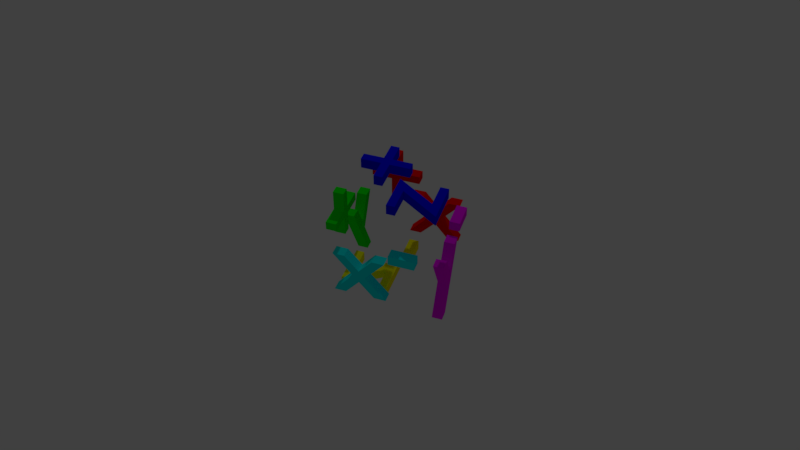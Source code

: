 # Source: orient-cube.blend  (saved by Blender 2.78.0; exported with 4.5.12 LTS)
import bpy
from mathutils import Matrix  # noqa: F401  (used for matrix-valued properties, if any)

bpy.ops.wm.read_factory_settings(use_empty=True)
scene = bpy.context.scene
scene.name = 'Scene'

# ---- collections
col_collection_1 = bpy.data.collections.new('Collection 1'); scene.collection.children.link(col_collection_1)

# ---- materials (node trees are filled in below, after node groups)
mat_material_001 = bpy.data.materials.new('Material.001')
mat_material_001.alpha_threshold = 0.0
mat_material_001.roughness = 0.5
mat_material_003 = bpy.data.materials.new('Material.003')
mat_material_003.alpha_threshold = 0.0
mat_material_003.roughness = 0.5
mat_material = bpy.data.materials.new('Material')
mat_material.alpha_threshold = 0.0
mat_material.roughness = 0.5
mat_material_004 = bpy.data.materials.new('Material.004')
mat_material_004.alpha_threshold = 0.0
mat_material_004.roughness = 0.5
mat_material_006 = bpy.data.materials.new('Material.006')
mat_material_006.alpha_threshold = 0.0
mat_material_006.roughness = 0.5
mat_material_005 = bpy.data.materials.new('Material.005')
mat_material_005.alpha_threshold = 0.0
mat_material_005.roughness = 0.5

# ---- material node trees
mat_material_001.use_nodes = True; mat_material_001.node_tree.nodes.clear()
_N = mat_material_001.node_tree.nodes; _L = mat_material_001.node_tree.links
n0 = _N.new('ShaderNodeOutputMaterial'); n0.name = 'Material Output'; n0.location = (300, 300)
n1 = _N.new('ShaderNodeBsdfDiffuse'); n1.name = 'Diffuse BSDF'; n1.location = (10, 300)
n1.inputs[0].default_value = (1.0, 1.0, 0.0, 1.0)
_L.new(n1.outputs[0], n0.inputs[0])
n0.is_active_output = True
mat_material_003.use_nodes = True; mat_material_003.node_tree.nodes.clear()
_N = mat_material_003.node_tree.nodes; _L = mat_material_003.node_tree.links
n0 = _N.new('ShaderNodeOutputMaterial'); n0.name = 'Material Output'; n0.location = (300, 300)
n1 = _N.new('ShaderNodeBsdfDiffuse'); n1.name = 'Diffuse BSDF'; n1.location = (10, 300)
n1.inputs[0].default_value = (0.0, 0.0, 1.0, 1.0)
_L.new(n1.outputs[0], n0.inputs[0])
n0.is_active_output = True
mat_material.use_nodes = True; mat_material.node_tree.nodes.clear()
_N = mat_material.node_tree.nodes; _L = mat_material.node_tree.links
n0 = _N.new('ShaderNodeOutputMaterial'); n0.name = 'Material Output'; n0.location = (300, 300)
n1 = _N.new('ShaderNodeBsdfDiffuse'); n1.name = 'Diffuse BSDF'; n1.location = (10, 300)
n1.inputs[0].default_value = (1.0, 0.0, 0.0, 1.0)
_L.new(n1.outputs[0], n0.inputs[0])
n0.is_active_output = True
mat_material_004.use_nodes = True; mat_material_004.node_tree.nodes.clear()
_N = mat_material_004.node_tree.nodes; _L = mat_material_004.node_tree.links
n0 = _N.new('ShaderNodeOutputMaterial'); n0.name = 'Material Output'; n0.location = (300, 300)
n1 = _N.new('ShaderNodeBsdfDiffuse'); n1.name = 'Diffuse BSDF'; n1.location = (10, 300)
n1.inputs[0].default_value = (0.0, 1.0, 1.0, 1.0)
_L.new(n1.outputs[0], n0.inputs[0])
n0.is_active_output = True
mat_material_006.use_nodes = True; mat_material_006.node_tree.nodes.clear()
_N = mat_material_006.node_tree.nodes; _L = mat_material_006.node_tree.links
n0 = _N.new('ShaderNodeOutputMaterial'); n0.name = 'Material Output'; n0.location = (300, 300)
n1 = _N.new('ShaderNodeBsdfDiffuse'); n1.name = 'Diffuse BSDF'; n1.location = (10, 300)
n1.inputs[0].default_value = (1.0, 0.0, 1.0, 1.0)
_L.new(n1.outputs[0], n0.inputs[0])
n0.is_active_output = True
mat_material_005.use_nodes = True; mat_material_005.node_tree.nodes.clear()
_N = mat_material_005.node_tree.nodes; _L = mat_material_005.node_tree.links
n0 = _N.new('ShaderNodeOutputMaterial'); n0.name = 'Material Output'; n0.location = (300, 300)
n1 = _N.new('ShaderNodeBsdfDiffuse'); n1.name = 'Diffuse BSDF'; n1.location = (10, 300)
n1.inputs[0].default_value = (0.0, 1.0, 0.0, 1.0)
_L.new(n1.outputs[0], n0.inputs[0])
n0.is_active_output = True

# ---- world
world_world = bpy.data.worlds.new('World'); scene.world = world_world
world_world.color = (0.05088, 0.05088, 0.05088)
world_world.use_sun_shadow = False
world_world.sun_shadow_jitter_overblur = 0.0
world_world.cycles.sampling_method = 'MANUAL'

# ---- cameras
cam_camera = bpy.data.cameras.new('Camera')
cam_camera.clip_end = 100.0
cam_camera.lens = 35.0
cam_camera.sensor_width = 32.0
cam_camera.sensor_height = 18.0
cam_camera.ortho_scale = 7.314
cam_camera.dof.focus_distance = 0.0

# ---- lights
light_lamp = bpy.data.lights.new('Lamp', 'POINT')
light_lamp.transmission_factor = 0.0
light_lamp.cutoff_distance = 30.0
light_lamp.energy = 100.0
light_lamp.shadow_buffer_clip_start = 1.001
light_lamp.shadow_soft_size = 0.1
light_lamp.shadow_maximum_resolution = 0.006
light_lamp.use_absolute_resolution = True

# ---- meshes
me_mesh_013 = bpy.data.meshes.new('Mesh.013')
me_mesh_013.from_pydata([(-0.0035, 0.365, -0.55), (-0.0035, 0.445, -0.55), (-0.3975, 0.445, -0.55), (-0.1595, 0.07601, -0.55), (-0.3875, 0.07601, -0.55), (-0.3875, -0.003987, -0.55), (-0.0045, -0.003987, -0.55), (-0.2435, 0.365, -0.55), (-0.0035, 0.365, -0.45), (-0.0035, 0.445, -0.45), (-0.3975, 0.445, -0.45), (-0.1595, 0.07601, -0.45), (-0.3875, 0.07601, -0.45), (-0.3875, -0.003987, -0.45), (-0.0045, -0.003987, -0.45), (-0.2435, 0.365, -0.45), (-0.0035, 0.365, -0.45), (-0.0035, 0.365, -0.55), (-0.0035, 0.445, -0.45), (-0.0035, 0.445, -0.55), (-0.3975, 0.445, -0.45), (-0.3975, 0.445, -0.55), (-0.1595, 0.07601, -0.45), (-0.1595, 0.07601, -0.55), (-0.3875, 0.07601, -0.45), (-0.3875, 0.07601, -0.55), (-0.3875, -0.003987, -0.45), (-0.3875, -0.003987, -0.55), (-0.0045, -0.003987, -0.45), (-0.0045, -0.003987, -0.55), (-0.2435, 0.365, -0.45), (-0.2435, 0.365, -0.55)], [], [(4, 6, 5), (4, 3, 6), (3, 7, 6), (2, 7, 3), (2, 0, 7), (2, 1, 0), (14, 12, 13), (11, 12, 14), (15, 11, 14), (15, 10, 11), (8, 10, 15), (9, 10, 8), (17, 18, 16), (21, 18, 19), (23, 20, 21), (25, 22, 23), (27, 24, 25), (29, 26, 27), (29, 30, 28), (17, 30, 31), (17, 19, 18), (21, 20, 18), (23, 22, 20), (25, 24, 22), (27, 26, 24), (29, 28, 26), (29, 31, 30), (17, 16, 30)])
me_mesh_013.materials.append(mat_material_001)
me_mesh_013.use_remesh_preserve_volume = False
me_mesh_013.use_remesh_preserve_attributes = False
me_mesh_013.use_mirror_vertex_groups = False
me_mesh_013.update()
me_mesh_012 = bpy.data.meshes.new('Mesh.012')
me_mesh_012.from_pydata([(0.07535, -0.08413, -0.45), (0.07535, 0.008866, -0.45), (0.3184, 0.008866, -0.45), (0.3184, -0.08413, -0.45), (0.07535, -0.08413, -0.55), (0.07535, 0.008866, -0.55), (0.3184, 0.008866, -0.55), (0.3184, -0.08413, -0.55), (0.07535, -0.08413, -0.55), (0.07535, -0.08413, -0.45), (0.07535, 0.008866, -0.55), (0.07535, 0.008866, -0.45), (0.3184, 0.008866, -0.55), (0.3184, 0.008866, -0.45), (0.3184, -0.08413, -0.55), (0.3184, -0.08413, -0.45)], [], [(0, 2, 1), (0, 3, 2), (6, 4, 5), (7, 4, 6), (11, 8, 9), (13, 10, 11), (15, 12, 13), (9, 14, 15), (11, 10, 8), (13, 12, 10), (15, 14, 12), (9, 8, 14)])
me_mesh_012.materials.append(mat_material_001)
me_mesh_012.use_remesh_preserve_volume = False
me_mesh_012.use_remesh_preserve_attributes = False
me_mesh_012.use_mirror_vertex_groups = False
me_mesh_012.update()
me_mesh_011 = bpy.data.meshes.new('Mesh.011')
me_mesh_011.from_pydata([(0.2379, 0.2359, 0.55), (0.4329, 0.2359, 0.55), (0.4329, 0.1539, 0.55), (0.2379, 0.1539, 0.55), (0.2379, -0.04113, 0.55), (0.1559, -0.04113, 0.55), (0.1559, 0.1539, 0.55), (-0.03915, 0.1539, 0.55), (-0.03915, 0.2359, 0.55), (0.1559, 0.2359, 0.55), (0.1559, 0.4309, 0.55), (0.2379, 0.4309, 0.55), (0.2379, 0.2359, 0.45), (0.4329, 0.2359, 0.45), (0.4329, 0.1539, 0.45), (0.2379, 0.1539, 0.45), (0.2379, -0.04113, 0.45), (0.1559, -0.04113, 0.45), (0.1559, 0.1539, 0.45), (-0.03915, 0.1539, 0.45), (-0.03915, 0.2359, 0.45), (0.1559, 0.2359, 0.45), (0.1559, 0.4309, 0.45), (0.2379, 0.4309, 0.45), (0.2379, 0.2359, 0.45), (0.2379, 0.2359, 0.55), (0.4329, 0.2359, 0.45), (0.4329, 0.2359, 0.55), (0.4329, 0.1539, 0.45), (0.4329, 0.1539, 0.55), (0.2379, 0.1539, 0.45), (0.2379, 0.1539, 0.55), (0.2379, -0.04113, 0.45), (0.2379, -0.04113, 0.55), (0.1559, -0.04113, 0.45), (0.1559, -0.04113, 0.55), (0.1559, 0.1539, 0.45), (0.1559, 0.1539, 0.55), (-0.03915, 0.1539, 0.45), (-0.03915, 0.1539, 0.55), (-0.03915, 0.2359, 0.45), (-0.03915, 0.2359, 0.55), (0.1559, 0.2359, 0.45), (0.1559, 0.2359, 0.55), (0.1559, 0.4309, 0.45), (0.1559, 0.4309, 0.55), (0.2379, 0.4309, 0.45), (0.2379, 0.4309, 0.55)], [], [(9, 11, 10), (9, 0, 11), (7, 9, 8), (7, 0, 9), (7, 1, 0), (7, 2, 1), (6, 2, 7), (5, 3, 6), (3, 2, 6), (5, 4, 3), (23, 21, 22), (12, 21, 23), (21, 19, 20), (12, 19, 21), (13, 19, 12), (14, 19, 13), (14, 18, 19), (15, 17, 18), (14, 15, 18), (16, 17, 15), (27, 24, 25), (29, 26, 27), (31, 28, 29), (33, 30, 31), (35, 32, 33), (37, 34, 35), (39, 36, 37), (41, 38, 39), (43, 40, 41), (45, 42, 43), (47, 44, 45), (25, 46, 47), (27, 26, 24), (29, 28, 26), (31, 30, 28), (33, 32, 30), (35, 34, 32), (37, 36, 34), (39, 38, 36), (41, 40, 38), (43, 42, 40), (45, 44, 42), (47, 46, 44), (25, 24, 46)])
me_mesh_011.materials.append(mat_material_003)
me_mesh_011.use_remesh_preserve_volume = False
me_mesh_011.use_remesh_preserve_attributes = False
me_mesh_011.use_mirror_vertex_groups = False
me_mesh_011.update()
me_mesh_010 = bpy.data.meshes.new('Mesh.010')
me_mesh_010.from_pydata([(-0.0035, -0.375, 0.55), (-0.0035, -0.455, 0.55), (-0.3975, -0.455, 0.55), (-0.1595, -0.08599, 0.55), (-0.3875, -0.08599, 0.55), (-0.3875, -0.005987, 0.55), (-0.0045, -0.005987, 0.55), (-0.2435, -0.375, 0.55), (-0.0035, -0.375, 0.45), (-0.0035, -0.455, 0.45), (-0.3975, -0.455, 0.45), (-0.1595, -0.08599, 0.45), (-0.3875, -0.08599, 0.45), (-0.3875, -0.005987, 0.45), (-0.0045, -0.005987, 0.45), (-0.2435, -0.375, 0.45), (-0.0035, -0.375, 0.45), (-0.0035, -0.375, 0.55), (-0.0035, -0.455, 0.45), (-0.0035, -0.455, 0.55), (-0.3975, -0.455, 0.45), (-0.3975, -0.455, 0.55), (-0.1595, -0.08599, 0.45), (-0.1595, -0.08599, 0.55), (-0.3875, -0.08599, 0.45), (-0.3875, -0.08599, 0.55), (-0.3875, -0.005987, 0.45), (-0.3875, -0.005987, 0.55), (-0.0045, -0.005987, 0.45), (-0.0045, -0.005987, 0.55), (-0.2435, -0.375, 0.45), (-0.2435, -0.375, 0.55)], [], [(4, 6, 5), (4, 3, 6), (3, 7, 6), (2, 7, 3), (2, 0, 7), (2, 1, 0), (14, 12, 13), (11, 12, 14), (15, 11, 14), (15, 10, 11), (8, 10, 15), (9, 10, 8), (19, 16, 17), (21, 18, 19), (23, 20, 21), (25, 22, 23), (27, 24, 25), (29, 26, 27), (31, 28, 29), (17, 30, 31), (19, 18, 16), (21, 20, 18), (23, 22, 20), (25, 24, 22), (27, 26, 24), (29, 28, 26), (31, 30, 28), (17, 16, 30)])
me_mesh_010.materials.append(mat_material_003)
me_mesh_010.use_remesh_preserve_volume = False
me_mesh_010.use_remesh_preserve_attributes = False
me_mesh_010.use_mirror_vertex_groups = False
me_mesh_010.update()
me_mesh_009 = bpy.data.meshes.new('Mesh.009')
me_mesh_009.from_pydata([(0.55, 0.05, -0.455), (0.55, -0.064, -0.455), (0.55, -0.205, -0.294), (0.55, -0.338, -0.455), (0.55, -0.45, -0.455), (0.55, -0.261, -0.227), (0.55, -0.45, -0.005987), (0.55, -0.338, -0.005987), (0.55, -0.205, -0.16), (0.55, -0.077, -0.005987), (0.55, 0.037, -0.005987), (0.55, -0.148, -0.227), (0.45, 0.05, -0.455), (0.45, -0.064, -0.455), (0.45, -0.205, -0.294), (0.45, -0.338, -0.455), (0.45, -0.45, -0.455), (0.45, -0.261, -0.227), (0.45, -0.45, -0.005987), (0.45, -0.338, -0.005987), (0.45, -0.205, -0.16), (0.45, -0.077, -0.005987), (0.45, 0.037, -0.005987), (0.45, -0.148, -0.227), (0.45, 0.05, -0.455), (0.55, 0.05, -0.455), (0.45, -0.064, -0.455), (0.55, -0.064, -0.455), (0.45, -0.205, -0.294), (0.55, -0.205, -0.294), (0.45, -0.338, -0.455), (0.55, -0.338, -0.455), (0.45, -0.45, -0.455), (0.55, -0.45, -0.455), (0.45, -0.261, -0.227), (0.55, -0.261, -0.227), (0.45, -0.45, -0.005987), (0.55, -0.45, -0.005987), (0.45, -0.338, -0.005987), (0.55, -0.338, -0.005987), (0.45, -0.205, -0.16), (0.55, -0.205, -0.16), (0.45, -0.077, -0.005987), (0.55, -0.077, -0.005987), (0.45, 0.037, -0.005987), (0.55, 0.037, -0.005987), (0.45, -0.148, -0.227), (0.55, -0.148, -0.227)], [], [(5, 7, 6), (5, 8, 7), (8, 10, 9), (8, 11, 10), (5, 11, 8), (4, 11, 5), (4, 2, 11), (2, 0, 11), (4, 3, 2), (1, 0, 2), (19, 17, 18), (20, 17, 19), (22, 20, 21), (23, 20, 22), (23, 17, 20), (23, 16, 17), (14, 16, 23), (12, 14, 23), (15, 16, 14), (12, 13, 14), (27, 24, 25), (29, 26, 27), (31, 28, 29), (31, 32, 30), (35, 32, 33), (35, 36, 34), (39, 36, 37), (41, 38, 39), (41, 42, 40), (45, 42, 43), (45, 46, 44), (25, 46, 47), (27, 26, 24), (29, 28, 26), (31, 30, 28), (31, 33, 32), (35, 34, 32), (35, 37, 36), (39, 38, 36), (41, 40, 38), (41, 43, 42), (45, 44, 42), (45, 47, 46), (25, 24, 46)])
me_mesh_009.materials.append(mat_material)
me_mesh_009.use_remesh_preserve_volume = False
me_mesh_009.use_remesh_preserve_attributes = False
me_mesh_009.use_mirror_vertex_groups = False
me_mesh_009.update()
me_mesh_008 = bpy.data.meshes.new('Mesh.008')
me_mesh_008.from_pydata([(0.55, 0.2379, 0.2359), (0.55, 0.4329, 0.2359), (0.55, 0.4329, 0.1539), (0.55, 0.2379, 0.1539), (0.55, 0.2379, -0.04113), (0.55, 0.1559, -0.04113), (0.55, 0.1559, 0.1539), (0.55, -0.03915, 0.1539), (0.55, -0.03915, 0.2359), (0.55, 0.1559, 0.2359), (0.55, 0.1559, 0.4309), (0.55, 0.2379, 0.4309), (0.45, 0.2379, 0.2359), (0.45, 0.4329, 0.2359), (0.45, 0.4329, 0.1539), (0.45, 0.2379, 0.1539), (0.45, 0.2379, -0.04113), (0.45, 0.1559, -0.04113), (0.45, 0.1559, 0.1539), (0.45, -0.03915, 0.1539), (0.45, -0.03915, 0.2359), (0.45, 0.1559, 0.2359), (0.45, 0.1559, 0.4309), (0.45, 0.2379, 0.4309), (0.45, 0.2379, 0.2359), (0.55, 0.2379, 0.2359), (0.45, 0.4329, 0.2359), (0.55, 0.4329, 0.2359), (0.45, 0.4329, 0.1539), (0.55, 0.4329, 0.1539), (0.45, 0.2379, 0.1539), (0.55, 0.2379, 0.1539), (0.45, 0.2379, -0.04113), (0.55, 0.2379, -0.04113), (0.45, 0.1559, -0.04113), (0.55, 0.1559, -0.04113), (0.45, 0.1559, 0.1539), (0.55, 0.1559, 0.1539), (0.45, -0.03915, 0.1539), (0.55, -0.03915, 0.1539), (0.45, -0.03915, 0.2359), (0.55, -0.03915, 0.2359), (0.45, 0.1559, 0.2359), (0.55, 0.1559, 0.2359), (0.45, 0.1559, 0.4309), (0.55, 0.1559, 0.4309), (0.45, 0.2379, 0.4309), (0.55, 0.2379, 0.4309)], [], [(9, 11, 10), (9, 0, 11), (7, 9, 8), (7, 0, 9), (7, 1, 0), (7, 2, 1), (6, 2, 7), (5, 3, 6), (3, 2, 6), (5, 4, 3), (23, 21, 22), (12, 21, 23), (21, 19, 20), (12, 19, 21), (13, 19, 12), (14, 19, 13), (14, 18, 19), (15, 17, 18), (14, 15, 18), (16, 17, 15), (27, 24, 25), (29, 26, 27), (29, 30, 28), (33, 30, 31), (35, 32, 33), (37, 34, 35), (37, 38, 36), (39, 40, 38), (43, 40, 41), (43, 44, 42), (47, 44, 45), (25, 46, 47), (27, 26, 24), (29, 28, 26), (29, 31, 30), (33, 32, 30), (35, 34, 32), (37, 36, 34), (37, 39, 38), (39, 41, 40), (43, 42, 40), (43, 45, 44), (47, 46, 44), (25, 24, 46)])
me_mesh_008.materials.append(mat_material)
me_mesh_008.use_remesh_preserve_volume = False
me_mesh_008.use_remesh_preserve_attributes = False
me_mesh_008.use_mirror_vertex_groups = False
me_mesh_008.update()
me_mesh_007 = bpy.data.meshes.new('Mesh.007')
me_mesh_007.from_pydata([(-0.55, -0.07535, 0.01587), (-0.55, -0.07535, 0.1089), (-0.55, -0.3184, 0.1089), (-0.55, -0.3184, 0.01587), (-0.45, -0.07535, 0.01587), (-0.45, -0.07535, 0.1089), (-0.45, -0.3184, 0.1089), (-0.45, -0.3184, 0.01587), (-0.45, -0.07535, 0.01587), (-0.55, -0.07535, 0.01587), (-0.45, -0.07535, 0.1089), (-0.55, -0.07535, 0.1089), (-0.45, -0.3184, 0.1089), (-0.55, -0.3184, 0.1089), (-0.45, -0.3184, 0.01587), (-0.55, -0.3184, 0.01587)], [], [(0, 2, 1), (0, 3, 2), (6, 4, 5), (7, 4, 6), (9, 10, 8), (13, 10, 11), (15, 12, 13), (9, 14, 15), (9, 11, 10), (13, 12, 10), (15, 14, 12), (9, 8, 14)])
me_mesh_007.materials.append(mat_material_004)
me_mesh_007.use_remesh_preserve_volume = False
me_mesh_007.use_remesh_preserve_attributes = False
me_mesh_007.use_mirror_vertex_groups = False
me_mesh_007.update()
me_mesh_006 = bpy.data.meshes.new('Mesh.006')
me_mesh_006.from_pydata([(-0.55, -0.05, -0.455), (-0.55, 0.064, -0.455), (-0.55, 0.205, -0.294), (-0.55, 0.338, -0.455), (-0.55, 0.45, -0.455), (-0.55, 0.261, -0.227), (-0.55, 0.45, -0.005987), (-0.55, 0.338, -0.005987), (-0.55, 0.205, -0.16), (-0.55, 0.077, -0.005987), (-0.55, -0.037, -0.005987), (-0.55, 0.148, -0.227), (-0.45, -0.05, -0.455), (-0.45, 0.064, -0.455), (-0.45, 0.205, -0.294), (-0.45, 0.338, -0.455), (-0.45, 0.45, -0.455), (-0.45, 0.261, -0.227), (-0.45, 0.45, -0.005987), (-0.45, 0.338, -0.005987), (-0.45, 0.205, -0.16), (-0.45, 0.077, -0.005987), (-0.45, -0.037, -0.005987), (-0.45, 0.148, -0.227), (-0.45, -0.05, -0.455), (-0.55, -0.05, -0.455), (-0.45, 0.064, -0.455), (-0.55, 0.064, -0.455), (-0.45, 0.205, -0.294), (-0.55, 0.205, -0.294), (-0.45, 0.338, -0.455), (-0.55, 0.338, -0.455), (-0.45, 0.45, -0.455), (-0.55, 0.45, -0.455), (-0.45, 0.261, -0.227), (-0.55, 0.261, -0.227), (-0.45, 0.45, -0.005987), (-0.55, 0.45, -0.005987), (-0.45, 0.338, -0.005987), (-0.55, 0.338, -0.005987), (-0.45, 0.205, -0.16), (-0.55, 0.205, -0.16), (-0.45, 0.077, -0.005987), (-0.55, 0.077, -0.005987), (-0.45, -0.037, -0.005987), (-0.55, -0.037, -0.005987), (-0.45, 0.148, -0.227), (-0.55, 0.148, -0.227)], [], [(5, 7, 6), (5, 8, 7), (8, 10, 9), (8, 11, 10), (5, 11, 8), (4, 11, 5), (4, 2, 11), (2, 0, 11), (4, 3, 2), (1, 0, 2), (19, 17, 18), (20, 17, 19), (22, 20, 21), (23, 20, 22), (23, 17, 20), (23, 16, 17), (14, 16, 23), (12, 14, 23), (15, 16, 14), (12, 13, 14), (25, 26, 24), (29, 26, 27), (29, 30, 28), (33, 30, 31), (33, 34, 32), (35, 36, 34), (37, 38, 36), (41, 38, 39), (41, 42, 40), (45, 42, 43), (45, 46, 44), (25, 46, 47), (25, 27, 26), (29, 28, 26), (29, 31, 30), (33, 32, 30), (33, 35, 34), (35, 37, 36), (37, 39, 38), (41, 40, 38), (41, 43, 42), (45, 44, 42), (45, 47, 46), (25, 24, 46)])
me_mesh_006.materials.append(mat_material_004)
me_mesh_006.use_remesh_preserve_volume = False
me_mesh_006.use_remesh_preserve_attributes = False
me_mesh_006.use_mirror_vertex_groups = False
me_mesh_006.update()
me_mesh_005 = bpy.data.meshes.new('Mesh.005')
me_mesh_005.from_pydata([(-0.398, -0.55, -0.685), (-0.245, -0.55, -0.359), (-0.419, -0.55, -0.005987), (-0.318, -0.55, -0.005987), (-0.197, -0.55, -0.259), (-0.081, -0.55, -0.005987), (0.019, -0.55, -0.005987), (-0.299, -0.55, -0.685), (-0.398, -0.45, -0.685), (-0.245, -0.45, -0.359), (-0.419, -0.45, -0.005987), (-0.318, -0.45, -0.005987), (-0.197, -0.45, -0.259), (-0.081, -0.45, -0.005987), (0.019, -0.45, -0.005987), (-0.299, -0.45, -0.685), (-0.398, -0.45, -0.685), (-0.398, -0.55, -0.685), (-0.245, -0.45, -0.359), (-0.245, -0.55, -0.359), (-0.419, -0.45, -0.005987), (-0.419, -0.55, -0.005987), (-0.318, -0.45, -0.005987), (-0.318, -0.55, -0.005987), (-0.197, -0.45, -0.259), (-0.197, -0.55, -0.259), (-0.081, -0.45, -0.005987), (-0.081, -0.55, -0.005987), (0.019, -0.45, -0.005987), (0.019, -0.55, -0.005987), (-0.299, -0.45, -0.685), (-0.299, -0.55, -0.685)], [], [(1, 3, 2), (1, 4, 3), (4, 6, 5), (4, 7, 6), (1, 7, 4), (0, 7, 1), (11, 9, 10), (12, 9, 11), (14, 12, 13), (15, 12, 14), (15, 9, 12), (15, 8, 9), (19, 16, 17), (21, 18, 19), (23, 20, 21), (25, 22, 23), (27, 24, 25), (29, 26, 27), (29, 30, 28), (17, 30, 31), (19, 18, 16), (21, 20, 18), (23, 22, 20), (25, 24, 22), (27, 26, 24), (29, 28, 26), (29, 31, 30), (17, 16, 30)])
me_mesh_005.materials.append(mat_material_006)
me_mesh_005.use_remesh_preserve_volume = False
me_mesh_005.use_remesh_preserve_attributes = False
me_mesh_005.use_mirror_vertex_groups = False
me_mesh_005.update()
me_mesh_004 = bpy.data.meshes.new('Mesh.004')
me_mesh_004.from_pydata([(0.07535, -0.55, 0.01587), (0.07535, -0.55, 0.1089), (0.3184, -0.55, 0.1089), (0.3184, -0.55, 0.01587), (0.07535, -0.45, 0.01587), (0.07535, -0.45, 0.1089), (0.3184, -0.45, 0.1089), (0.3184, -0.45, 0.01587), (0.07535, -0.45, 0.01587), (0.07535, -0.55, 0.01587), (0.07535, -0.45, 0.1089), (0.07535, -0.55, 0.1089), (0.3184, -0.45, 0.1089), (0.3184, -0.55, 0.1089), (0.3184, -0.45, 0.01587), (0.3184, -0.55, 0.01587)], [], [(0, 2, 1), (0, 3, 2), (6, 4, 5), (7, 4, 6), (9, 10, 8), (13, 10, 11), (15, 12, 13), (9, 14, 15), (9, 11, 10), (13, 12, 10), (15, 14, 12), (9, 8, 14)])
me_mesh_004.materials.append(mat_material_006)
me_mesh_004.use_remesh_preserve_volume = False
me_mesh_004.use_remesh_preserve_attributes = False
me_mesh_004.use_mirror_vertex_groups = False
me_mesh_004.update()
me_mesh_003 = bpy.data.meshes.new('Mesh.003')
me_mesh_003.from_pydata([(-0.2379, 0.55, 0.2359), (-0.4329, 0.55, 0.2359), (-0.4329, 0.55, 0.1539), (-0.2379, 0.55, 0.1539), (-0.2379, 0.55, -0.04113), (-0.1559, 0.55, -0.04113), (-0.1559, 0.55, 0.1539), (0.03915, 0.55, 0.1539), (0.03915, 0.55, 0.2359), (-0.1559, 0.55, 0.2359), (-0.1559, 0.55, 0.4309), (-0.2379, 0.55, 0.4309), (-0.2379, 0.45, 0.2359), (-0.4329, 0.45, 0.2359), (-0.4329, 0.45, 0.1539), (-0.2379, 0.45, 0.1539), (-0.2379, 0.45, -0.04113), (-0.1559, 0.45, -0.04113), (-0.1559, 0.45, 0.1539), (0.03915, 0.45, 0.1539), (0.03915, 0.45, 0.2359), (-0.1559, 0.45, 0.2359), (-0.1559, 0.45, 0.4309), (-0.2379, 0.45, 0.4309), (-0.2379, 0.45, 0.2359), (-0.2379, 0.55, 0.2359), (-0.4329, 0.45, 0.2359), (-0.4329, 0.55, 0.2359), (-0.4329, 0.45, 0.1539), (-0.4329, 0.55, 0.1539), (-0.2379, 0.45, 0.1539), (-0.2379, 0.55, 0.1539), (-0.2379, 0.45, -0.04113), (-0.2379, 0.55, -0.04113), (-0.1559, 0.45, -0.04113), (-0.1559, 0.55, -0.04113), (-0.1559, 0.45, 0.1539), (-0.1559, 0.55, 0.1539), (0.03915, 0.45, 0.1539), (0.03915, 0.55, 0.1539), (0.03915, 0.45, 0.2359), (0.03915, 0.55, 0.2359), (-0.1559, 0.45, 0.2359), (-0.1559, 0.55, 0.2359), (-0.1559, 0.45, 0.4309), (-0.1559, 0.55, 0.4309), (-0.2379, 0.45, 0.4309), (-0.2379, 0.55, 0.4309)], [], [(9, 11, 10), (9, 0, 11), (7, 9, 8), (7, 0, 9), (7, 1, 0), (7, 2, 1), (6, 2, 7), (5, 3, 6), (3, 2, 6), (5, 4, 3), (23, 21, 22), (12, 21, 23), (21, 19, 20), (12, 19, 21), (13, 19, 12), (14, 19, 13), (14, 18, 19), (15, 17, 18), (14, 15, 18), (16, 17, 15), (25, 26, 24), (29, 26, 27), (31, 28, 29), (33, 30, 31), (33, 34, 32), (37, 34, 35), (37, 38, 36), (39, 40, 38), (43, 40, 41), (45, 42, 43), (45, 46, 44), (25, 46, 47), (25, 27, 26), (29, 28, 26), (31, 30, 28), (33, 32, 30), (33, 35, 34), (37, 36, 34), (37, 39, 38), (39, 41, 40), (43, 42, 40), (45, 44, 42), (45, 47, 46), (25, 24, 46)])
me_mesh_003.materials.append(mat_material_005)
me_mesh_003.use_remesh_preserve_volume = False
me_mesh_003.use_remesh_preserve_attributes = False
me_mesh_003.use_mirror_vertex_groups = False
me_mesh_003.update()
me_mesh_002 = bpy.data.meshes.new('Mesh.002')
me_mesh_002.from_pydata([(0.398, 0.55, -0.685), (0.245, 0.55, -0.359), (0.419, 0.55, -0.005987), (0.318, 0.55, -0.005987), (0.197, 0.55, -0.259), (0.081, 0.55, -0.005987), (-0.019, 0.55, -0.005987), (0.299, 0.55, -0.685), (0.398, 0.45, -0.685), (0.245, 0.45, -0.359), (0.419, 0.45, -0.005987), (0.318, 0.45, -0.005987), (0.197, 0.45, -0.259), (0.081, 0.45, -0.005987), (-0.019, 0.45, -0.005987), (0.299, 0.45, -0.685), (0.398, 0.45, -0.685), (0.398, 0.55, -0.685), (0.245, 0.45, -0.359), (0.245, 0.55, -0.359), (0.419, 0.45, -0.005987), (0.419, 0.55, -0.005987), (0.318, 0.45, -0.005987), (0.318, 0.55, -0.005987), (0.197, 0.45, -0.259), (0.197, 0.55, -0.259), (0.081, 0.45, -0.005987), (0.081, 0.55, -0.005987), (-0.019, 0.45, -0.005987), (-0.019, 0.55, -0.005987), (0.299, 0.45, -0.685), (0.299, 0.55, -0.685)], [], [(1, 3, 2), (1, 4, 3), (4, 6, 5), (4, 7, 6), (1, 7, 4), (0, 7, 1), (11, 9, 10), (12, 9, 11), (14, 12, 13), (15, 12, 14), (15, 9, 12), (15, 8, 9), (19, 16, 17), (21, 18, 19), (21, 22, 20), (23, 24, 22), (27, 24, 25), (27, 28, 26), (31, 28, 29), (17, 30, 31), (19, 18, 16), (21, 20, 18), (21, 23, 22), (23, 25, 24), (27, 26, 24), (27, 29, 28), (31, 30, 28), (17, 16, 30)])
me_mesh_002.materials.append(mat_material_005)
me_mesh_002.use_remesh_preserve_volume = False
me_mesh_002.use_remesh_preserve_attributes = False
me_mesh_002.use_mirror_vertex_groups = False
me_mesh_002.update()

# ---- curves / text
txt_text_011 = bpy.data.curves.new('Text.011', 'FONT')
txt_text_011.dimensions = '2D'
txt_text_011.body = 'y'
txt_text_011.materials.append(mat_material_005)
txt_text_011.use_path_clamp = True
txt_text_011.bevel_resolution = 0
txt_text_011.extrude = 0.05
txt_text_011.align_x = 'CENTER'
txt_text_011.align_y = 'CENTER'
txt_text_010 = bpy.data.curves.new('Text.010', 'FONT')
txt_text_010.dimensions = '2D'
txt_text_010.body = '+'
txt_text_010.materials.append(mat_material_005)
txt_text_010.use_path_clamp = True
txt_text_010.bevel_resolution = 0
txt_text_010.extrude = 0.05
txt_text_010.align_x = 'CENTER'
txt_text_010.align_y = 'CENTER'
txt_text_009 = bpy.data.curves.new('Text.009', 'FONT')
txt_text_009.dimensions = '2D'
txt_text_009.body = '-'
txt_text_009.materials.append(mat_material_006)
txt_text_009.use_path_clamp = True
txt_text_009.bevel_resolution = 0
txt_text_009.extrude = 0.05
txt_text_009.align_x = 'CENTER'
txt_text_009.align_y = 'CENTER'
txt_text_008 = bpy.data.curves.new('Text.008', 'FONT')
txt_text_008.dimensions = '2D'
txt_text_008.body = 'y'
txt_text_008.materials.append(mat_material_006)
txt_text_008.use_path_clamp = True
txt_text_008.bevel_resolution = 0
txt_text_008.extrude = 0.05
txt_text_008.align_x = 'CENTER'
txt_text_008.align_y = 'CENTER'
txt_text_007 = bpy.data.curves.new('Text.007', 'FONT')
txt_text_007.dimensions = '2D'
txt_text_007.body = 'x'
txt_text_007.materials.append(mat_material_004)
txt_text_007.use_path_clamp = True
txt_text_007.bevel_resolution = 0
txt_text_007.extrude = 0.05
txt_text_007.align_x = 'CENTER'
txt_text_007.align_y = 'CENTER'
txt_text_006 = bpy.data.curves.new('Text.006', 'FONT')
txt_text_006.dimensions = '2D'
txt_text_006.body = '-'
txt_text_006.materials.append(mat_material_004)
txt_text_006.use_path_clamp = True
txt_text_006.bevel_resolution = 0
txt_text_006.extrude = 0.05
txt_text_006.align_x = 'CENTER'
txt_text_006.align_y = 'CENTER'
txt_text_005 = bpy.data.curves.new('Text.005', 'FONT')
txt_text_005.dimensions = '2D'
txt_text_005.body = '+'
txt_text_005.materials.append(mat_material)
txt_text_005.use_path_clamp = True
txt_text_005.bevel_resolution = 0
txt_text_005.extrude = 0.05
txt_text_005.align_x = 'CENTER'
txt_text_005.align_y = 'CENTER'
txt_text_004 = bpy.data.curves.new('Text.004', 'FONT')
txt_text_004.dimensions = '2D'
txt_text_004.body = 'x'
txt_text_004.materials.append(mat_material)
txt_text_004.use_path_clamp = True
txt_text_004.bevel_resolution = 0
txt_text_004.extrude = 0.05
txt_text_004.align_x = 'CENTER'
txt_text_004.align_y = 'CENTER'
txt_text_003 = bpy.data.curves.new('Text.003', 'FONT')
txt_text_003.dimensions = '2D'
txt_text_003.body = 'z'
txt_text_003.materials.append(mat_material_003)
txt_text_003.use_path_clamp = True
txt_text_003.bevel_resolution = 0
txt_text_003.extrude = 0.05
txt_text_003.align_x = 'CENTER'
txt_text_003.align_y = 'CENTER'
txt_text_002 = bpy.data.curves.new('Text.002', 'FONT')
txt_text_002.dimensions = '2D'
txt_text_002.body = '+'
txt_text_002.materials.append(mat_material_003)
txt_text_002.use_path_clamp = True
txt_text_002.bevel_resolution = 0
txt_text_002.extrude = 0.05
txt_text_002.align_x = 'CENTER'
txt_text_002.align_y = 'CENTER'
txt_text_001 = bpy.data.curves.new('Text.001', 'FONT')
txt_text_001.dimensions = '2D'
txt_text_001.body = '-'
txt_text_001.materials.append(mat_material_001)
txt_text_001.use_path_clamp = True
txt_text_001.bevel_resolution = 0
txt_text_001.extrude = 0.05
txt_text_001.align_x = 'CENTER'
txt_text_001.align_y = 'CENTER'
txt_text = bpy.data.curves.new('Text', 'FONT')
txt_text.dimensions = '2D'
txt_text.body = 'z'
txt_text.materials.append(mat_material_001)
txt_text.use_path_clamp = True
txt_text.bevel_resolution = 0
txt_text.extrude = 0.05
txt_text.align_x = 'CENTER'
txt_text.align_y = 'CENTER'

# ---- objects
ob_empty = bpy.data.objects.new('Empty', None)
ob_camera = bpy.data.objects.new('Camera', cam_camera)
ob_text_023 = bpy.data.objects.new('Text.023', me_mesh_013)
ob_text_022 = bpy.data.objects.new('Text.022', me_mesh_012)
ob_text_021 = bpy.data.objects.new('Text.021', me_mesh_011)
ob_text_020 = bpy.data.objects.new('Text.020', me_mesh_010)
ob_text_019 = bpy.data.objects.new('Text.019', me_mesh_009)
ob_text_018 = bpy.data.objects.new('Text.018', me_mesh_008)
ob_text_017 = bpy.data.objects.new('Text.017', me_mesh_007)
ob_text_016 = bpy.data.objects.new('Text.016', me_mesh_006)
ob_text_015 = bpy.data.objects.new('Text.015', me_mesh_005)
ob_text_014 = bpy.data.objects.new('Text.014', me_mesh_004)
ob_text_013 = bpy.data.objects.new('Text.013', me_mesh_003)
ob_text_012 = bpy.data.objects.new('Text.012', me_mesh_002)
ob_text_011 = bpy.data.objects.new('Text.011', txt_text_011)
ob_text_010 = bpy.data.objects.new('Text.010', txt_text_010)
ob_text_009 = bpy.data.objects.new('Text.009', txt_text_009)
ob_text_008 = bpy.data.objects.new('Text.008', txt_text_008)
ob_text_007 = bpy.data.objects.new('Text.007', txt_text_007)
ob_text_006 = bpy.data.objects.new('Text.006', txt_text_006)
ob_text_005 = bpy.data.objects.new('Text.005', txt_text_005)
ob_text_004 = bpy.data.objects.new('Text.004', txt_text_004)
ob_text_003 = bpy.data.objects.new('Text.003', txt_text_003)
ob_text_002 = bpy.data.objects.new('Text.002', txt_text_002)
ob_text_001 = bpy.data.objects.new('Text.001', txt_text_001)
ob_text = bpy.data.objects.new('Text', txt_text)
ob_lamp = bpy.data.objects.new('Lamp', light_lamp)

# ---- transforms, parenting, visibility, modifiers, constraints
ob_empty.location = (0.0, 0.0, 0.0)
ob_empty.empty_display_type = 'ARROWS'
ob_empty.empty_image_offset = (0.0, 0.0)
ob_empty.lineart.crease_threshold = 0.0
ob_camera.location = (-5.755, -1.985, 5.344)
ob_camera.rotation_euler = (1.109, 0.0, 0.8149)
ob_camera.lock_rotations_4d = False
ob_camera.empty_display_type = 'ARROWS'
ob_camera.color = (0.0, 0.0, 0.0, 0.0)
ob_camera.display_type = 'WIRE'
ob_camera.lineart.crease_threshold = 0.0
_c = ob_camera.constraints.new('TRACK_TO'); _c.name = 'Track To'
_c.target = ob_empty
ob_text_023.location = (0.0, 0.0, 0.0)
ob_text_023.lineart.crease_threshold = 0.0
ob_text_022.location = (0.0, 0.0, 0.0)
ob_text_022.lineart.crease_threshold = 0.0
ob_text_021.location = (0.0, 0.0, 0.0)
ob_text_021.lineart.crease_threshold = 0.0
ob_text_020.location = (0.0, 0.0, 0.0)
ob_text_020.lineart.crease_threshold = 0.0
ob_text_019.location = (0.0, 0.0, 0.0)
ob_text_019.lineart.crease_threshold = 0.0
ob_text_018.location = (0.0, 0.0, 0.0)
ob_text_018.lineart.crease_threshold = 0.0
ob_text_017.location = (0.0, 0.0, 0.0)
ob_text_017.lineart.crease_threshold = 0.0
ob_text_016.location = (0.0, 0.0, 0.0)
ob_text_016.lineart.crease_threshold = 0.0
ob_text_015.location = (0.0, 0.0, 0.0)
ob_text_015.lineart.crease_threshold = 0.0
ob_text_014.location = (0.0, 0.0, 0.0)
ob_text_014.lineart.crease_threshold = 0.0
ob_text_013.location = (0.0, 0.0, 0.0)
ob_text_013.lineart.crease_threshold = 0.0
ob_text_012.location = (0.0, 0.0, 0.0)
ob_text_012.lineart.crease_threshold = 0.0
ob_text_011.location = (0.2, 0.5, 0.04501)
ob_text_011.rotation_euler = (1.571, -0.0, -3.142)
ob_text_011.hide_viewport = True
ob_text_011.hide_select = True
ob_text_011.hide_render = True
ob_text_011.lineart.crease_threshold = 0.0
ob_text_010.location = (-0.1969, 0.5, 0.3419)
ob_text_010.rotation_euler = (1.571, -0.0, -3.142)
ob_text_010.hide_viewport = True
ob_text_010.hide_select = True
ob_text_010.hide_render = True
ob_text_010.lineart.crease_threshold = 0.0
ob_text_009.location = (0.1969, -0.5, 0.3419)
ob_text_009.rotation_euler = (1.571, -0.0, 0.0)
ob_text_009.hide_viewport = True
ob_text_009.hide_select = True
ob_text_009.hide_render = True
ob_text_009.lineart.crease_threshold = 0.0
ob_text_008.location = (-0.2, -0.5, 0.04501)
ob_text_008.rotation_euler = (1.571, -0.0, 0.0)
ob_text_008.hide_viewport = True
ob_text_008.hide_select = True
ob_text_008.hide_render = True
ob_text_008.lineart.crease_threshold = 0.0
ob_text_007.location = (-0.5, 0.2, 0.04501)
ob_text_007.rotation_euler = (1.571, 7.55e-08, -1.571)
ob_text_007.hide_viewport = True
ob_text_007.hide_select = True
ob_text_007.hide_render = True
ob_text_007.lineart.crease_threshold = 0.0
ob_text_006.location = (-0.5, -0.1969, 0.3419)
ob_text_006.rotation_euler = (1.571, 7.55e-08, -1.571)
ob_text_006.hide_viewport = True
ob_text_006.hide_select = True
ob_text_006.hide_render = True
ob_text_006.lineart.crease_threshold = 0.0
ob_text_005.location = (0.5, 0.1969, 0.3419)
ob_text_005.rotation_euler = (1.571, 7.55e-08, 1.571)
ob_text_005.hide_viewport = True
ob_text_005.hide_select = True
ob_text_005.hide_render = True
ob_text_005.lineart.crease_threshold = 0.0
ob_text_004.location = (0.5, -0.2, 0.04501)
ob_text_004.rotation_euler = (1.571, 7.55e-08, 1.571)
ob_text_004.hide_viewport = True
ob_text_004.hide_select = True
ob_text_004.hide_render = True
ob_text_004.lineart.crease_threshold = 0.0
ob_text_003.location = (-0.2, 0.04501, 0.5)
ob_text_003.hide_viewport = True
ob_text_003.hide_select = True
ob_text_003.hide_render = True
ob_text_003.lineart.crease_threshold = 0.0
ob_text_002.location = (0.1969, 0.3419, 0.5)
ob_text_002.hide_viewport = True
ob_text_002.hide_select = True
ob_text_002.hide_render = True
ob_text_002.lineart.crease_threshold = 0.0
ob_text_001.location = (0.1969, 0.2419, -0.5)
ob_text_001.hide_viewport = True
ob_text_001.hide_select = True
ob_text_001.hide_render = True
ob_text_001.lineart.crease_threshold = 0.0
ob_text.location = (-0.2, -0.05499, -0.5)
ob_text.rotation_euler = (3.142, 0.0, 0.0)
ob_text.hide_viewport = True
ob_text.hide_select = True
ob_text.hide_render = True
ob_text.lineart.crease_threshold = 0.0
ob_lamp.location = (4.076, 1.005, 5.904)
ob_lamp.rotation_euler = (0.6503, 0.05522, 1.866)
ob_lamp.lock_rotations_4d = False
ob_lamp.empty_display_type = 'ARROWS'
ob_lamp.color = (0.0, 0.0, 0.0, 0.0)
ob_lamp.lineart.crease_threshold = 0.0

# ---- collection membership
col_collection_1.objects.link(ob_empty)
col_collection_1.objects.link(ob_camera)
col_collection_1.objects.link(ob_text_023)
col_collection_1.objects.link(ob_text_022)
col_collection_1.objects.link(ob_text_021)
col_collection_1.objects.link(ob_text_020)
col_collection_1.objects.link(ob_text_019)
col_collection_1.objects.link(ob_text_018)
col_collection_1.objects.link(ob_text_017)
col_collection_1.objects.link(ob_text_016)
col_collection_1.objects.link(ob_text_015)
col_collection_1.objects.link(ob_text_014)
col_collection_1.objects.link(ob_text_013)
col_collection_1.objects.link(ob_text_012)
col_collection_1.objects.link(ob_text_011)
col_collection_1.objects.link(ob_text_010)
col_collection_1.objects.link(ob_text_009)
col_collection_1.objects.link(ob_text_008)
col_collection_1.objects.link(ob_text_007)
col_collection_1.objects.link(ob_text_006)
col_collection_1.objects.link(ob_text_005)
col_collection_1.objects.link(ob_text_004)
col_collection_1.objects.link(ob_text_003)
col_collection_1.objects.link(ob_text_002)
col_collection_1.objects.link(ob_text_001)
col_collection_1.objects.link(ob_text)
col_collection_1.objects.link(ob_lamp)

# ---- scene / render settings (as saved in the file)
scene.camera = ob_camera
scene.frame_start = 1; scene.frame_end = 250; scene.frame_set(1)
scene.render.engine = 'CYCLES'
scene.render.resolution_percentage = 50
scene.render.dither_intensity = 0.0
scene.cycles.use_denoising = False
scene.cycles.samples = 128
scene.cycles.sampling_pattern = 'TABULATED_SOBOL'
scene.cycles.light_sampling_threshold = 0.0
scene.cycles.use_adaptive_sampling = False
scene.cycles.use_light_tree = False
scene.cycles.blur_glossy = 0.0
scene.cycles.sample_clamp_indirect = 0.0
scene.view_settings.view_transform = 'Standard'
bpy.context.view_layer.update()
